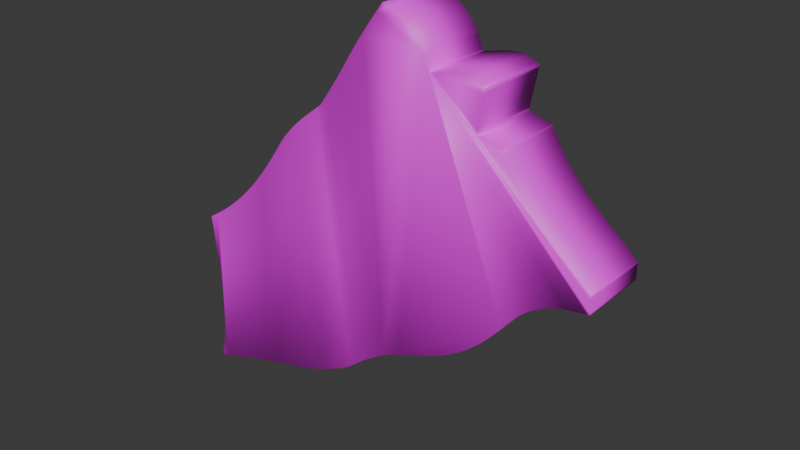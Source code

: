 # Source: mirror_shard_5.blend  (saved by Blender 5.1.30; exported with 4.5.12 LTS)
import bpy
from mathutils import Matrix  # noqa: F401  (used for matrix-valued properties, if any)

bpy.ops.wm.read_factory_settings(use_empty=True)
scene = bpy.context.scene
scene.name = 'Scene'

# ---- collections
col_collection = bpy.data.collections.new('Collection'); scene.collection.children.link(col_collection)

# ---- images (referenced by path relative to the original .blend; pixels are not part of the script)
import os
ASSET_DIR = os.environ.get("B2B_ASSET_DIR", "")  # directory of the original .blend (textures are referenced by path, not embedded)
HERE = os.path.dirname(os.path.abspath(__file__))  # packed textures are extracted next to this script under _unpacked/

def load_image(name, relpath, width, height, colorspace="sRGB"):
    """Load a texture the original file referenced (path relative to the .blend, or extracted next to this script)."""
    p = next((c for c in (os.path.join(HERE, relpath), os.path.join(ASSET_DIR, relpath)) if relpath and os.path.exists(c)), "")
    if p:
        img = bpy.data.images.load(p, check_existing=True)
        img.name = name
    else:  # same state as the original file: an image datablock whose file is absent (Cycles renders it pink)
        img = bpy.data.images.new(name, width, height)
        img.source = "FILE"
        img.filepath = "//" + (relpath or name)
    img.colorspace_settings.name = colorspace
    return img
img_mirror_shard_4_png = load_image('mirror shard 4.png', 'mirror shard 4.png', 1024, 1024, 'sRGB')

# ---- materials (node trees are filled in below, after node groups)
mat_mirror_shard_4_png_trace_default = bpy.data.materials.new('mirror shard 4.png_trace_default')

# ---- node groups
ng_it_shader_grp_001 = bpy.data.node_groups.new('IT_shader_grp_001', 'ShaderNodeTree')
_s = ng_it_shader_grp_001.interface.new_socket(name='BSDF', in_out='OUTPUT', socket_type='NodeSocketShader')
_s = ng_it_shader_grp_001.interface.new_socket(name='Is Emissive', in_out='INPUT', socket_type='NodeSocketBool')
_s = ng_it_shader_grp_001.interface.new_socket(name='Alpha Black Point', in_out='INPUT', socket_type='NodeSocketFloat')
_s = ng_it_shader_grp_001.interface.new_socket(name='Alpha White Point', in_out='INPUT', socket_type='NodeSocketFloat')
_s.default_value = 1.0
_s = ng_it_shader_grp_001.interface.new_socket(name='Texture', in_out='INPUT', socket_type='NodeSocketColor')
_s.default_value = (0.8, 0.8, 0.8, 1.0)
_s = ng_it_shader_grp_001.interface.new_socket(name='Alpha', in_out='INPUT', socket_type='NodeSocketFloat')
_s.subtype = 'FACTOR'
_s.default_value = 1.0
_s.min_value = 0.0
_s.max_value = 1.0
_N = ng_it_shader_grp_001.nodes; _L = ng_it_shader_grp_001.links
n0 = _N.new('NodeGroupOutput'); n0.name = 'Group Output'; n0.location = (350, 64)
n1 = _N.new('NodeGroupInput'); n1.name = 'Group Input'; n1.location = (-794, 80)
n2 = _N.new('ShaderNodeBsdfPrincipled'); n2.name = 'Principled BSDF'; n2.location = (18, 64)
n3 = _N.new('ShaderNodeMix'); n3.name = 'Mix.001'; n3.location = (-606, -188)
n3.inputs[3].default_value = 1.0
n4 = _N.new('NodeReroute'); n4.name = 'Reroute'; n4.location = (-158, 8)
n4.width = 16
n5 = _N.new('ShaderNodeMapRange'); n5.name = 'Map Range'; n5.location = (-330, -16)
_L.new(n2.outputs[0], n0.inputs[0])
_L.new(n1.outputs[0], n3.inputs[0])
_L.new(n3.outputs[0], n2.inputs[28])
_L.new(n4.outputs[0], n2.inputs[0])
_L.new(n1.outputs[3], n4.inputs[0])
_L.new(n4.outputs[0], n2.inputs[27])
_L.new(n1.outputs[4], n5.inputs[0])
_L.new(n5.outputs[0], n2.inputs[4])
_L.new(n1.outputs[1], n5.inputs[1])
_L.new(n1.outputs[2], n5.inputs[2])
n0.is_active_output = True

# ---- material node trees
mat_mirror_shard_4_png_trace_default.use_nodes = True; mat_mirror_shard_4_png_trace_default.node_tree.nodes.clear()
_N = mat_mirror_shard_4_png_trace_default.node_tree.nodes; _L = mat_mirror_shard_4_png_trace_default.node_tree.links
n0 = _N.new('ShaderNodeTexImage'); n0.name = 'Image Texture'; n0.location = (0, 0)
n0.image = img_mirror_shard_4_png
n0.interpolation = 'Closest'
n1 = _N.new('ShaderNodeMapping'); n1.name = 'Mapping'; n1.location = (-250, 0)
n2 = _N.new('ShaderNodeTexCoord'); n2.name = 'Texture Coordinate'; n2.location = (-500, 0)
n3 = _N.new('ShaderNodeGroup'); n3.name = 'Group'; n3.location = (300, 0)
n3.node_tree = ng_it_shader_grp_001
n3.inputs[0].default_value = False
n3.inputs[1].default_value = 2.0
n3.inputs[2].default_value = 1.0
n4 = _N.new('ShaderNodeOutputMaterial'); n4.name = 'Material Output'; n4.location = (600, 0)
_L.new(n2.outputs[2], n1.inputs[0])
_L.new(n1.outputs[0], n0.inputs[0])
_L.new(n0.outputs[0], n3.inputs[3])
_L.new(n0.outputs[1], n3.inputs[4])
_L.new(n3.outputs[0], n4.inputs[0])
n4.is_active_output = True

# ---- world
world_world = bpy.data.worlds.new('World'); scene.world = world_world
world_world.use_nodes = True; world_world.node_tree.nodes.clear()
_N = world_world.node_tree.nodes; _L = world_world.node_tree.links
n0 = _N.new('ShaderNodeOutputWorld'); n0.name = 'World Output'; n0.location = (200, 100)
n1 = _N.new('ShaderNodeBackground'); n1.name = 'Background'; n1.location = (-200, 100)
n1.inputs[0].default_value = (0.05088, 0.05088, 0.05088, 1.0)
_L.new(n1.outputs[0], n0.inputs[0])
n0.is_active_output = True
world_world.color = (0.05088, 0.05088, 0.05088)
world_world.sun_shadow_jitter_overblur = 0.0

# ---- meshes
me_mirror_shard_4 = bpy.data.meshes.new('mirror shard 4')
me_mirror_shard_4.from_pydata([(0.566, 20.27, -1.717e-07), (0.8143, 20.65, -1.717e-07), (1.065, 21.03, -1.717e-07), (1.319, 21.41, -1.717e-07), (1.576, 21.78, -1.717e-07), (1.835, 22.15, -1.717e-07), (2.097, 22.52, -1.717e-07), (2.361, 22.88, -1.717e-07), (2.628, 23.25, -1.717e-07), (2.897, 23.61, -1.717e-07), (3.169, 23.97, -1.717e-07), (3.443, 24.34, -1.717e-07), (3.719, 24.7, -1.717e-07), (4.165, 24.52, -1.717e-07), (4.572, 24.34, -1.717e-07), (4.945, 24.17, -1.717e-07), (5.287, 24.0, -1.717e-07), (5.604, 23.81, -1.717e-07), (5.899, 23.61, -1.717e-07), (6.176, 23.39, -1.717e-07), (6.441, 23.14, -1.717e-07), (6.697, 22.86, -1.717e-07), (6.949, 22.54, -1.717e-07), (7.2, 22.18, -1.717e-07), (7.456, 21.76, -1.717e-07), (7.5, 21.65, -1.717e-07), (7.544, 21.54, -1.717e-07), (7.588, 21.43, -1.717e-07), (7.632, 21.32, -1.717e-07), (7.677, 21.21, -1.717e-07), (7.721, 21.1, -1.717e-07), (7.765, 20.99, -1.717e-07), (7.81, 20.88, -1.717e-07), (7.855, 20.77, -1.717e-07), (7.9, 20.65, -1.717e-07), (7.945, 20.54, -1.717e-07), (7.99, 20.43, -1.717e-07), (8.129, 20.46, -1.717e-07), (8.269, 20.49, -1.717e-07), (8.409, 20.53, -1.717e-07), (8.548, 20.56, -1.717e-07), (8.688, 20.59, -1.717e-07), (8.829, 20.63, -1.717e-07), (8.97, 20.66, -1.717e-07), (9.111, 20.69, -1.717e-07), (9.252, 20.73, -1.717e-07), (9.394, 20.76, -1.717e-07), (9.537, 20.79, -1.717e-07), (9.68, 20.83, -1.717e-07), (10.11, 20.9, -1.717e-07), (10.47, 20.96, -1.717e-07), (10.78, 21.0, -1.717e-07), (11.05, 21.02, -1.717e-07), (11.28, 21.03, -1.717e-07), (11.49, 21.01, -1.717e-07), (11.7, 20.98, -1.717e-07), (11.9, 20.92, -1.717e-07), (12.12, 20.83, -1.717e-07), (12.36, 20.73, -1.717e-07), (12.64, 20.59, -1.717e-07), (12.97, 20.43, -1.717e-07), (12.91, 20.13, -1.717e-07), (12.85, 19.84, -1.717e-07), (12.8, 19.55, -1.717e-07), (12.74, 19.25, -1.717e-07), (12.68, 18.96, -1.717e-07), (12.62, 18.66, -1.717e-07), (12.56, 18.36, -1.717e-07), (12.5, 18.07, -1.717e-07), (12.44, 17.77, -1.717e-07), (12.38, 17.47, -1.717e-07), (12.32, 17.17, -1.717e-07), (12.26, 16.87, -1.717e-07), (12.44, 16.81, -1.717e-07), (12.61, 16.75, -1.717e-07), (12.79, 16.69, -1.717e-07), (12.97, 16.63, -1.717e-07), (13.14, 16.57, -1.717e-07), (13.32, 16.52, -1.717e-07), (13.5, 16.46, -1.717e-07), (13.68, 16.4, -1.717e-07), (13.86, 16.34, -1.717e-07), (14.03, 16.28, -1.717e-07), (14.21, 16.22, -1.717e-07), (14.4, 16.16, -1.717e-07), (14.43, 16.1, -1.717e-07), (14.46, 16.05, -1.717e-07), (14.49, 15.99, -1.717e-07), (14.52, 15.93, -1.717e-07), (14.56, 15.87, -1.717e-07), (14.61, 15.78, -1.717e-07), (14.67, 15.67, -1.717e-07), (14.74, 15.54, -1.717e-07), (14.83, 15.38, -1.717e-07), (14.94, 15.18, -1.717e-07), (15.08, 14.93, -1.717e-07), (15.24, 14.64, -1.717e-07), (15.64, 14.04, -1.717e-07), (16.06, 13.46, -1.717e-07), (16.5, 12.92, -1.717e-07), (16.94, 12.41, -1.717e-07), (17.41, 11.91, -1.717e-07), (17.88, 11.44, -1.717e-07), (18.38, 10.98, -1.717e-07), (18.88, 10.52, -1.717e-07), (19.4, 10.08, -1.717e-07), (19.94, 9.629, -1.717e-07), (20.49, 9.178, -1.717e-07), (21.06, 8.719, -1.717e-07), (21.15, 8.628, -1.717e-07), (21.25, 8.537, -1.717e-07), (21.35, 8.445, -1.717e-07), (21.44, 8.354, -1.717e-07), (21.54, 8.263, -1.717e-07), (21.64, 8.171, -1.717e-07), (21.73, 8.079, -1.717e-07), (21.83, 7.987, -1.717e-07), (21.93, 7.894, -1.717e-07), (22.03, 7.802, -1.717e-07), (22.13, 7.709, -1.717e-07), (22.23, 7.615, -1.717e-07), (22.23, 7.497, -1.717e-07), (22.23, 7.38, -1.717e-07), (22.23, 7.262, -1.717e-07), (22.23, 7.145, -1.717e-07), (22.23, 7.027, -1.717e-07), (22.23, 6.908, -1.717e-07), (22.23, 6.79, -1.717e-07), (22.23, 6.671, -1.717e-07), (22.23, 6.552, -1.717e-07), (22.23, 6.432, -1.717e-07), (22.23, 6.312, -1.717e-07), (22.23, 6.191, -1.717e-07), (22.05, 6.166, -1.717e-07), (21.87, 6.14, -1.717e-07), (21.7, 6.114, -1.717e-07), (21.52, 6.088, -1.717e-07), (21.34, 6.063, -1.717e-07), (21.17, 6.037, -1.717e-07), (20.99, 6.011, -1.717e-07), (20.81, 5.985, -1.717e-07), (20.63, 5.959, -1.717e-07), (20.45, 5.933, -1.717e-07), (20.27, 5.906, -1.717e-07), (20.09, 5.88, -1.717e-07), (19.45, 5.684, -1.717e-07), (18.87, 5.463, -1.717e-07), (18.35, 5.218, -1.717e-07), (17.86, 4.946, -1.717e-07), (17.41, 4.646, -1.717e-07), (16.99, 4.318, -1.717e-07), (16.59, 3.961, -1.717e-07), (16.2, 3.573, -1.717e-07), (15.82, 3.154, -1.717e-07), (15.43, 2.703, -1.717e-07), (15.03, 2.218, -1.717e-07), (14.62, 1.698, -1.717e-07), (13.93, 0.8954, -1.717e-07), (13.23, 0.1724, -1.717e-07), (12.52, -0.4786, -1.717e-07), (11.81, -1.065, -1.717e-07), (11.07, -1.595, -1.717e-07), (10.32, -2.077, -1.717e-07), (9.53, -2.517, -1.717e-07), (8.713, -2.923, -1.717e-07), (7.859, -3.303, -1.717e-07), (6.962, -3.666, -1.717e-07), (6.019, -4.017, -1.717e-07), (5.023, -4.366, -1.717e-07), (4.48, -4.602, -1.717e-07), (3.963, -4.85, -1.717e-07), (3.468, -5.11, -1.717e-07), (2.993, -5.383, -1.717e-07), (2.534, -5.668, -1.717e-07), (2.086, -5.967, -1.717e-07), (1.646, -6.279, -1.717e-07), (1.212, -6.604, -1.717e-07), (0.7781, -6.943, -1.717e-07), (0.3421, -7.296, -1.717e-07), (-0.1, -7.663, -1.717e-07), (-0.5517, -8.045, -1.717e-07), (-1.235, -8.427, -1.717e-07), (-1.914, -8.781, -1.717e-07), (-2.591, -9.11, -1.717e-07), (-3.269, -9.416, -1.717e-07), (-3.949, -9.699, -1.717e-07), (-4.634, -9.963, -1.717e-07), (-5.327, -10.21, -1.717e-07), (-6.029, -10.44, -1.717e-07), (-6.742, -10.65, -1.717e-07), (-7.469, -10.85, -1.717e-07), (-8.212, -11.04, -1.717e-07), (-8.974, -11.22, -1.717e-07), (-9.648, -11.39, -1.717e-07), (-10.32, -11.58, -1.717e-07), (-10.99, -11.77, -1.717e-07), (-11.65, -11.97, -1.717e-07), (-12.31, -12.18, -1.717e-07), (-12.98, -12.39, -1.717e-07), (-13.64, -12.61, -1.717e-07), (-14.29, -12.83, -1.717e-07), (-14.95, -13.05, -1.717e-07), (-15.61, -13.28, -1.717e-07), (-16.27, -13.51, -1.717e-07), (-16.92, -13.74, -1.717e-07), (-16.89, -13.62, -1.717e-07), (-16.86, -13.5, -1.717e-07), (-16.83, -13.39, -1.717e-07), (-16.81, -13.27, -1.717e-07), (-16.78, -13.15, -1.717e-07), (-16.75, -13.03, -1.717e-07), (-16.72, -12.91, -1.717e-07), (-16.69, -12.8, -1.717e-07), (-16.66, -12.68, -1.717e-07), (-16.63, -12.56, -1.717e-07), (-16.6, -12.44, -1.717e-07), (-16.57, -12.32, -1.717e-07), (-16.4, -11.17, -1.717e-07), (-16.28, -10.04, -1.717e-07), (-16.21, -8.91, -1.717e-07), (-16.18, -7.785, -1.717e-07), (-16.18, -6.664, -1.717e-07), (-16.21, -5.544, -1.717e-07), (-16.28, -4.426, -1.717e-07), (-16.37, -3.306, -1.717e-07), (-16.49, -2.184, -1.717e-07), (-16.62, -1.058, -1.717e-07), (-16.76, 0.07207, -1.717e-07), (-16.92, 1.209, -1.717e-07), (-16.83, 1.265, -1.717e-07), (-16.75, 1.322, -1.717e-07), (-16.66, 1.378, -1.717e-07), (-16.57, 1.435, -1.717e-07), (-16.48, 1.491, -1.717e-07), (-16.39, 1.548, -1.717e-07), (-16.3, 1.605, -1.717e-07), (-16.21, 1.662, -1.717e-07), (-16.12, 1.719, -1.717e-07), (-16.03, 1.777, -1.717e-07), (-15.94, 1.835, -1.717e-07), (-15.85, 1.893, -1.717e-07), (-14.95, 2.539, -1.717e-07), (-14.1, 3.196, -1.717e-07), (-13.3, 3.868, -1.717e-07), (-12.54, 4.556, -1.717e-07), (-11.83, 5.263, -1.717e-07), (-11.14, 5.993, -1.717e-07), (-10.48, 6.748, -1.717e-07), (-9.844, 7.531, -1.717e-07), (-9.22, 8.345, -1.717e-07), (-8.604, 9.192, -1.717e-07), (-7.991, 10.08, -1.717e-07), (-7.375, 11.0, -1.717e-07), (-7.039, 11.45, -1.717e-07), (-6.692, 11.88, -1.717e-07), (-6.335, 12.28, -1.717e-07), (-5.969, 12.67, -1.717e-07), (-5.592, 13.04, -1.717e-07), (-5.206, 13.39, -1.717e-07), (-4.81, 13.74, -1.717e-07), (-4.404, 14.08, -1.717e-07), (-3.989, 14.41, -1.717e-07), (-3.564, 14.75, -1.717e-07), (-3.13, 15.09, -1.717e-07), (-2.687, 15.44, -1.717e-07), (-2.401, 15.84, -1.717e-07), (-2.118, 16.23, -1.717e-07), (-1.839, 16.63, -1.717e-07), (-1.563, 17.03, -1.717e-07), (-1.29, 17.43, -1.717e-07), (-1.019, 17.83, -1.717e-07), (-0.7507, 18.23, -1.717e-07), (-0.4845, 18.64, -1.717e-07), (-0.22, 19.04, -1.717e-07), (0.0431, 19.45, -1.717e-07), (0.305, 19.86, -1.717e-07)], [], [(54, 53, 52, 51, 50, 49, 48, 47, 46, 45, 44, 43, 42, 41, 40, 39, 38, 37, 36, 35, 34, 33, 32, 31, 30, 29, 28, 27, 26, 25, 24, 23, 22, 21, 20, 19, 18, 17, 16, 15, 14, 13, 12, 11, 10, 9, 8, 7, 6, 5, 4, 3, 2, 1, 0, 275, 274, 273, 272, 271, 270, 269, 268, 267, 266, 265, 264, 263, 262, 261, 260, 259, 258, 257, 256, 255, 254, 253, 252, 251, 250, 249, 248, 247, 246, 245, 244, 243, 242, 241, 240, 239, 238, 237, 236, 235, 234, 233, 232, 231, 230, 229, 228, 227, 226, 225, 224, 223, 222, 221, 220, 219, 218, 217, 216, 215, 214, 213, 212, 211, 210, 209, 208, 207, 206, 205, 204, 203, 202, 201, 200, 199, 198, 197, 196, 195, 194, 193, 192, 191, 190, 189, 188, 187, 186, 185, 184, 183, 182, 181, 180, 179, 178, 177, 176, 175, 174, 173, 172, 171, 170, 169, 168, 167, 166, 165, 164, 163, 162, 161, 160, 159, 158, 157, 156, 155, 154, 153, 152, 151, 150, 149, 148, 147, 146, 145, 144, 143, 142, 141, 140, 139, 138, 137, 136, 135, 134, 133, 132, 131, 130, 129, 128, 127, 126, 125, 124, 123, 122, 121, 120, 119, 118, 117, 116, 115, 114, 113, 112, 111, 110, 109, 108, 107, 106, 105, 104, 103, 102, 101, 100, 99, 98, 97, 96, 95, 94, 93, 92, 91, 90, 89, 88, 87, 86, 85, 84, 83, 82, 81, 80, 79, 78, 77, 76, 75, 74, 73, 72, 71, 70, 69, 68, 67, 66, 65, 64, 63, 62, 61, 60, 59, 58, 57, 56, 55)])
me_mirror_shard_4.polygons.foreach_set('use_smooth', [True] * 1)
_uv = me_mirror_shard_4.uv_layers.new(name='UVMap')
_uv.uv.foreach_set('vector', [0.6322, 0.6627, 0.6299, 0.6628, 0.6273, 0.6628, 0.6244, 0.6625, 0.621, 0.662, 0.617, 0.6614, 0.6123, 0.6606, 0.6107, 0.6603, 0.6092, 0.6599, 0.6076, 0.6595, 0.6061, 0.6592, 0.6045, 0.6588, 0.603, 0.6584, 0.6014, 0.6581, 0.5999, 0.6577, 0.5983, 0.6573, 0.5968, 0.657, 0.5953, 0.6566, 0.5937, 0.6562, 0.5933, 0.6575, 0.5928, 0.6587, 0.5923, 0.66, 0.5918, 0.6612, 0.5913, 0.6624, 0.5908, 0.6636, 0.5903, 0.6648, 0.5898, 0.6661, 0.5893, 0.6673, 0.5889, 0.6685, 0.5884, 0.6697, 0.5879, 0.6709, 0.5851, 0.6754, 0.5823, 0.6794, 0.5796, 0.6829, 0.5768, 0.686, 0.5738, 0.6888, 0.5708, 0.6912, 0.5676, 0.6934, 0.5641, 0.6954, 0.5603, 0.6974, 0.5562, 0.6992, 0.5518, 0.7011, 0.5469, 0.7031, 0.5438, 0.6992, 0.5408, 0.6952, 0.5379, 0.6912, 0.5349, 0.6872, 0.532, 0.6832, 0.5291, 0.6792, 0.5262, 0.6752, 0.5233, 0.6711, 0.5205, 0.667, 0.5177, 0.6629, 0.515, 0.6587, 0.5123, 0.6545, 0.5094, 0.65, 0.5065, 0.6455, 0.5036, 0.6411, 0.5007, 0.6366, 0.4978, 0.6322, 0.4949, 0.6277, 0.4919, 0.6233, 0.4889, 0.6189, 0.4859, 0.6146, 0.4828, 0.6102, 0.4797, 0.6059, 0.4766, 0.6016, 0.4717, 0.5977, 0.4669, 0.594, 0.4623, 0.5902, 0.4577, 0.5865, 0.4533, 0.5828, 0.4489, 0.579, 0.4447, 0.5751, 0.4405, 0.5711, 0.4365, 0.5669, 0.4326, 0.5624, 0.4288, 0.5578, 0.4251, 0.5528, 0.4183, 0.5426, 0.4116, 0.5329, 0.4049, 0.5236, 0.398, 0.5147, 0.391, 0.5061, 0.3838, 0.4978, 0.3762, 0.4898, 0.3684, 0.482, 0.3601, 0.4745, 0.3513, 0.4671, 0.342, 0.4599, 0.3321, 0.4528, 0.3311, 0.4522, 0.3301, 0.4515, 0.3291, 0.4509, 0.3281, 0.4503, 0.3271, 0.4497, 0.3261, 0.449, 0.3252, 0.4484, 0.3242, 0.4478, 0.3232, 0.4472, 0.3223, 0.4466, 0.3213, 0.4459, 0.3203, 0.4453, 0.3221, 0.4328, 0.3237, 0.4204, 0.3251, 0.4081, 0.3264, 0.3958, 0.3274, 0.3835, 0.3281, 0.3712, 0.3285, 0.3589, 0.3285, 0.3466, 0.3282, 0.3343, 0.3273, 0.3219, 0.326, 0.3094, 0.3242, 0.2969, 0.3239, 0.2956, 0.3236, 0.2942, 0.3232, 0.2929, 0.3229, 0.2916, 0.3226, 0.2903, 0.3223, 0.289, 0.3219, 0.2877, 0.3216, 0.2864, 0.3213, 0.2851, 0.321, 0.2838, 0.3206, 0.2825, 0.3203, 0.2813, 0.3275, 0.2838, 0.3347, 0.2863, 0.3419, 0.2888, 0.3492, 0.2912, 0.3564, 0.2937, 0.3636, 0.2961, 0.3709, 0.2984, 0.3782, 0.3007, 0.3855, 0.3029, 0.3928, 0.305, 0.4002, 0.307, 0.4076, 0.3089, 0.4159, 0.3109, 0.4241, 0.313, 0.4321, 0.3152, 0.4399, 0.3175, 0.4476, 0.32, 0.4552, 0.3227, 0.4627, 0.3256, 0.4702, 0.3287, 0.4776, 0.3321, 0.485, 0.3357, 0.4925, 0.3396, 0.5, 0.3438, 0.505, 0.3479, 0.5098, 0.352, 0.5146, 0.3558, 0.5194, 0.3596, 0.5241, 0.3631, 0.5289, 0.3666, 0.5339, 0.3698, 0.5389, 0.373, 0.5441, 0.376, 0.5495, 0.3788, 0.5552, 0.3815, 0.5612, 0.3841, 0.5721, 0.388, 0.5825, 0.3918, 0.5923, 0.3958, 0.6017, 0.4, 0.6107, 0.4044, 0.6193, 0.4093, 0.6276, 0.4145, 0.6357, 0.4204, 0.6435, 0.4268, 0.6513, 0.4339, 0.6589, 0.4419, 0.6665, 0.4507, 0.671, 0.4564, 0.6754, 0.4617, 0.6796, 0.4667, 0.6839, 0.4713, 0.6881, 0.4755, 0.6925, 0.4794, 0.6972, 0.483, 0.7021, 0.4863, 0.7074, 0.4893, 0.7132, 0.492, 0.7196, 0.4944, 0.7266, 0.4966, 0.7285, 0.4969, 0.7305, 0.4972, 0.7325, 0.4974, 0.7345, 0.4977, 0.7364, 0.498, 0.7384, 0.4983, 0.7403, 0.4986, 0.7423, 0.4989, 0.7442, 0.4992, 0.7461, 0.4994, 0.7481, 0.4997, 0.75, 0.5, 0.75, 0.5013, 0.75, 0.5026, 0.75, 0.504, 0.75, 0.5053, 0.75, 0.5066, 0.75, 0.5079, 0.75, 0.5092, 0.75, 0.5105, 0.75, 0.5118, 0.75, 0.513, 0.75, 0.5143, 0.75, 0.5156, 0.7489, 0.5167, 0.7478, 0.5177, 0.7467, 0.5187, 0.7457, 0.5197, 0.7446, 0.5207, 0.7435, 0.5217, 0.7425, 0.5227, 0.7414, 0.5237, 0.7403, 0.5247, 0.7393, 0.5257, 0.7382, 0.5267, 0.7372, 0.5277, 0.731, 0.5328, 0.7249, 0.5377, 0.719, 0.5426, 0.7133, 0.5475, 0.7077, 0.5525, 0.7023, 0.5576, 0.6971, 0.5628, 0.692, 0.5682, 0.6871, 0.5739, 0.6824, 0.5798, 0.6778, 0.5861, 0.6733, 0.5928, 0.6716, 0.596, 0.6701, 0.5986, 0.6688, 0.6008, 0.6678, 0.6026, 0.667, 0.6041, 0.6664, 0.6052, 0.6658, 0.6062, 0.6654, 0.6069, 0.6651, 0.6076, 0.6647, 0.6082, 0.6644, 0.6087, 0.6641, 0.6094, 0.6621, 0.61, 0.6601, 0.6107, 0.6581, 0.6114, 0.6562, 0.612, 0.6542, 0.6127, 0.6523, 0.6133, 0.6503, 0.614, 0.6484, 0.6146, 0.6464, 0.6153, 0.6445, 0.6159, 0.6426, 0.6165, 0.6406, 0.6172, 0.6413, 0.6205, 0.6419, 0.6238, 0.6426, 0.6271, 0.6433, 0.6304, 0.6439, 0.6336, 0.6446, 0.6369, 0.6452, 0.6401, 0.6459, 0.6433, 0.6465, 0.6466, 0.6471, 0.6498, 0.6478, 0.653, 0.6484, 0.6562, 0.6448, 0.658, 0.6418, 0.6595, 0.6391, 0.6607, 0.6367, 0.6616, 0.6344, 0.6623])
me_mirror_shard_4.materials.append(mat_mirror_shard_4_png_trace_default)
me_mirror_shard_4.update()

# ---- objects
ob_mirror_shard_4_png_001 = bpy.data.objects.new('mirror shard 4.png.001', me_mirror_shard_4)

# ---- transforms, parenting, visibility, modifiers, constraints
ob_mirror_shard_4_png_001.location = (0.0, 0.0, 0.0)
ob_mirror_shard_4_png_001.rotation_euler = (1.571, -0.0, 0.0)
ob_mirror_shard_4_png_001.scale = (0.007812, 0.007812, 0.007812)
_m = ob_mirror_shard_4_png_001.modifiers.new('Solidify', 'SOLIDIFY')
_m.thickness = 6.4

# ---- collection membership
col_collection.objects.link(ob_mirror_shard_4_png_001)

# ---- scene / render settings (as saved in the file)
scene.frame_start = 1; scene.frame_end = 250; scene.frame_set(1)
scene.render.engine = 'BLENDER_EEVEE_NEXT'
scene.render.bake_bias = 0.0
scene.render.bake_samples = 0
scene.cycles.sampling_pattern = 'TABULATED_SOBOL'
scene.eevee.use_volume_custom_range = False
bpy.context.view_layer.update()

# ---- added for rendering (the .blend has no active camera and no usable light): camera, sun
cam_auto = bpy.data.cameras.new('AutoCamera')
cam_auto.lens = 50.0
cam_auto.sensor_width = 36.0
cam_auto.clip_end = 1000.0
ob_auto_camera = bpy.data.objects.new('AutoCamera', cam_auto)
scene.collection.objects.link(ob_auto_camera)
ob_auto_camera.location = (0.419976, -0.454115, 0.362219)
ob_auto_camera.rotation_euler = (1.09748, -7.21219e-08, 0.694738)
scene.camera = ob_auto_camera
light_auto_sun = bpy.data.lights.new('AutoSun', 'SUN')
light_auto_sun.energy = 3.0
light_auto_sun.angle = 0.0523599
ob_auto_sun = bpy.data.objects.new('AutoSun', light_auto_sun)
scene.collection.objects.link(ob_auto_sun)
ob_auto_sun.rotation_euler = (0.872665, 0.174533, 0.523599)
bpy.context.view_layer.update()
